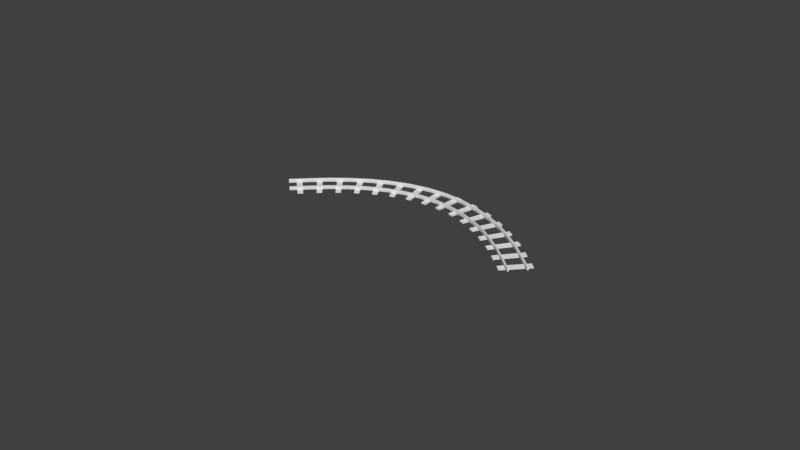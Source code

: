# Source: Track2.blend  (saved by Blender 2.78.0; exported with 4.5.12 LTS)
import bpy
from mathutils import Matrix  # noqa: F401  (used for matrix-valued properties, if any)

bpy.ops.wm.read_factory_settings(use_empty=True)
scene = bpy.context.scene
scene.name = 'Scene'

# ---- collections
col_collection_1 = bpy.data.collections.new('Collection 1'); scene.collection.children.link(col_collection_1)

# ---- world
world_world = bpy.data.worlds.new('World'); scene.world = world_world
world_world.color = (0.05088, 0.05088, 0.05088)
world_world.use_sun_shadow = False
world_world.sun_shadow_jitter_overblur = 0.0
world_world.cycles.sampling_method = 'MANUAL'

# ---- meshes
me_cube_005 = bpy.data.meshes.new('Cube.005')
me_cube_005.from_pydata([(-0.3459, 0.2251, 0.1561), (-0.3507, -0.1185, 0.1561), (-0.3426, -0.1654, 0.1962), (0.4435, 0.1782, 0.1962), (0.3898, -0.1135, 0.1561), (0.4373, -0.1425, 0.1561), (0.4161, -0.1135, 0.1962), (0.3878, 0.2541, 0.1561), (0.4141, 0.2541, 0.1962), (-0.4229, 0.1782, 0.1561), (-0.3935, 0.2541, 0.1561), (-0.3983, -0.08946, 0.1561), (-0.9024, -0.3095, 0.0099), (-0.9024, -0.3095, 0.1733), (-0.9024, 0.3095, 0.0099), (-0.9024, 0.3095, 0.157), (0.9024, -0.3095, 0.0099), (0.9024, -0.3095, 0.1733), (0.9024, 0.3095, 0.0099), (0.9024, 0.3095, 0.157), (-0.9024, 0.0, 0.1734), (0.9024, 0.0, 0.1734), (-0.9024, 0.1547, 0.1406), (0.9024, -0.1547, 0.1406), (-0.9024, -0.1547, 0.1406), (0.9024, 0.1547, 0.1406), (0.5572, 1.013, 0.5381), (0.5572, -1.118, 0.5381), (0.4603, 1.013, 0.2621), (0.4603, -1.118, 0.2621), (0.5572, -1.118, 0.2621), (0.5572, 1.013, 0.2621), (0.4745, -1.118, 0.1455), (0.4745, 1.013, 0.1455), (0.4745, -1.118, 0.2621), (0.5429, -1.118, 0.2621), (0.5429, -1.118, 0.1455), (0.5429, 1.013, 0.1455), (0.5429, 1.013, 0.2621), (0.4745, 1.013, 0.2621), (-0.5405, 1.013, 0.5381), (-0.5405, -1.118, 0.5381), (-0.4435, 1.013, 0.4984), (-0.4435, -1.118, 0.4984), (-0.5405, 1.013, 0.2621), (-0.5405, -1.118, 0.2621), (-0.4435, -1.118, 0.2621), (-0.4435, 1.013, 0.2621), (-0.5262, -1.118, 0.1455), (-0.5262, 1.013, 0.1455), (-0.5262, -1.118, 0.2621), (-0.4578, -1.118, 0.2621), (-0.4578, -1.118, 0.1455), (-0.4578, 1.013, 0.1455), (-0.4578, 1.013, 0.2621), (-0.5262, 1.013, 0.2621), (0.4373, -0.2364, 0.1561), (0.3898, -0.2654, 0.1561), (0.3604, -0.1894, 0.1561), (0.4161, -0.2654, 0.1962), (0.3685, -0.2364, 0.1962), (0.3685, -0.1425, 0.1962), (0.4454, -0.1894, 0.1962), (0.4029, -0.1894, 0.2209), (0.4354, 0.1313, 0.1561), (0.3878, 0.1023, 0.1561), (0.3585, 0.1782, 0.1561), (0.4354, 0.2251, 0.1561), (0.4141, 0.1023, 0.1962), (0.3666, 0.1313, 0.1962), (0.3666, 0.2251, 0.1962), (0.401, 0.1782, 0.2209), (-0.3459, 0.1313, 0.1561), (-0.3935, 0.1023, 0.1561), (-0.3672, 0.1023, 0.1962), (-0.4147, 0.1313, 0.1962), (-0.4147, 0.2251, 0.1962), (-0.3672, 0.2541, 0.1962), (-0.3378, 0.1782, 0.1962), (-0.3803, 0.1782, 0.2209), (-0.3507, -0.2123, 0.1561), (-0.3983, -0.2413, 0.1561), (-0.4277, -0.1654, 0.1561), (-0.372, -0.2413, 0.1962), (-0.4195, -0.2123, 0.1962), (-0.4195, -0.1185, 0.1962), (-0.372, -0.08946, 0.1962), (-0.3851, -0.1654, 0.2209), (-0.4572, -1.118, 0.5381), (-0.4572, 1.013, 0.5381), (0.4603, 1.013, 0.4874), (0.4737, -1.118, 0.5381), (0.4737, 1.013, 0.5381), (0.4603, -1.118, 0.4874)], [], [(0, 77, 78), (1, 86, 2), (5, 6, 62), (67, 8, 3), (4, 58, 61), (5, 4, 6), (4, 61, 6), (7, 66, 70), (67, 7, 8), (7, 70, 8), (10, 9, 76), (0, 10, 77), (10, 76, 77), (11, 82, 85), (1, 11, 86), (11, 85, 86), (14, 15, 19, 18), (16, 17, 13, 12), (14, 18, 16, 12), (23, 24, 13, 17), (18, 19, 25, 21, 23, 17, 16), (14, 12, 13, 24, 20, 22, 15), (25, 22, 20, 21), (19, 15, 22, 25), (21, 20, 24, 23), (30, 31, 26, 27), (92, 90, 93, 91), (36, 37, 38, 35), (33, 32, 34, 39), (28, 39, 34, 29), (30, 35, 38, 31), (44, 45, 41, 40), (45, 46, 43, 88, 41), (88, 43, 42, 89), (47, 44, 40, 89, 42), (88, 89, 40, 41), (52, 53, 54, 51), (49, 48, 50, 55), (44, 55, 50, 45), (46, 51, 54, 47), (56, 5, 62), (57, 56, 59), (58, 57, 60), (56, 62, 59), (57, 59, 60), (58, 60, 61), (59, 62, 63), (60, 59, 63), (61, 60, 63), (6, 61, 63), (62, 6, 63), (64, 67, 3), (65, 64, 68), (66, 65, 69), (64, 3, 68), (65, 68, 69), (66, 69, 70), (68, 3, 71), (69, 68, 71), (70, 69, 71), (8, 70, 71), (3, 8, 71), (72, 0, 78), (73, 72, 74), (9, 73, 75), (72, 78, 74), (73, 74, 75), (9, 75, 76), (74, 78, 79), (75, 74, 79), (76, 75, 79), (77, 76, 79), (78, 77, 79), (80, 1, 2), (81, 80, 83), (82, 81, 84), (80, 2, 83), (81, 83, 84), (82, 84, 85), (83, 2, 87), (84, 83, 87), (85, 84, 87), (86, 85, 87), (2, 86, 87), (46, 47, 42, 43), (27, 26, 92, 91), (31, 28, 90, 92, 26), (29, 30, 27, 91, 93), (28, 29, 93, 90)])
_ca = me_cube_005.color_attributes.new('Col', 'BYTE_COLOR', 'CORNER')
_ca.data.foreach_set('color', [0.107, 0.09306, 0.08438, 1.0, 0.107, 0.09306, 0.08438, 1.0, 0.107, 0.09306, 0.08438, 1.0, 0.107, 0.09306, 0.08438, 1.0, 0.107, 0.09306, 0.08438, 1.0, 0.107, 0.09306, 0.08438, 1.0, 0.107, 0.09306, 0.08438, 1.0, 0.107, 0.09306, 0.08438, 1.0, 0.107, 0.09306, 0.08438, 1.0, 0.107, 0.09306, 0.08438, 1.0, 0.107, 0.09306, 0.08438, 1.0, 0.107, 0.09306, 0.08438, 1.0, 0.107, 0.09306, 0.08438, 1.0, 0.107, 0.09306, 0.08438, 1.0, 0.107, 0.09306, 0.08438, 1.0, 0.107, 0.09306, 0.08438, 1.0, 0.107, 0.09306, 0.08438, 1.0, 0.107, 0.09306, 0.08438, 1.0, 0.107, 0.09306, 0.08438, 1.0, 0.107, 0.09306, 0.08438, 1.0, 0.107, 0.09306, 0.08438, 1.0, 0.107, 0.09306, 0.08438, 1.0, 0.107, 0.09306, 0.08438, 1.0, 0.107, 0.09306, 0.08438, 1.0, 0.107, 0.09306, 0.08438, 1.0, 0.107, 0.09306, 0.08438, 1.0, 0.107, 0.09306, 0.08438, 1.0, 0.107, 0.09306, 0.08438, 1.0, 0.107, 0.09306, 0.08438, 1.0, 0.107, 0.09306, 0.08438, 1.0, 0.107, 0.09306, 0.08438, 1.0, 0.107, 0.09306, 0.08438, 1.0, 0.107, 0.09306, 0.08438, 1.0, 0.107, 0.09306, 0.08438, 1.0, 0.107, 0.09306, 0.08438, 1.0, 0.107, 0.09306, 0.08438, 1.0, 0.107, 0.09306, 0.08438, 1.0, 0.107, 0.09306, 0.08438, 1.0, 0.107, 0.09306, 0.08438, 1.0, 0.107, 0.09306, 0.08438, 1.0, 0.107, 0.09306, 0.08438, 1.0, 0.107, 0.09306, 0.08438, 1.0, 0.107, 0.09306, 0.08438, 1.0, 0.107, 0.09306, 0.08438, 1.0, 0.107, 0.09306, 0.08438, 1.0, 0.107, 0.09306, 0.08438, 1.0, 0.107, 0.09306, 0.08438, 1.0, 0.107, 0.09306, 0.08438, 1.0, 0.1413, 0.06125, 0.02519, 1.0, 0.1413, 0.06125, 0.02519, 1.0, 0.1413, 0.06125, 0.02519, 1.0, 0.1413, 0.06125, 0.02519, 1.0, 0.1413, 0.06125, 0.02519, 1.0, 0.1413, 0.06125, 0.02519, 1.0, 0.1413, 0.06125, 0.02519, 1.0, 0.1413, 0.06125, 0.02519, 1.0, 1.0, 1.0, 1.0, 1.0, 1.0, 1.0, 1.0, 1.0, 1.0, 1.0, 1.0, 1.0, 1.0, 1.0, 1.0, 1.0, 0.1413, 0.06125, 0.02519, 1.0, 0.1413, 0.06125, 0.02519, 1.0, 0.1413, 0.06125, 0.02519, 1.0, 0.1413, 0.06125, 0.02519, 1.0, 0.1413, 0.06125, 0.02519, 1.0, 0.1413, 0.06125, 0.02519, 1.0, 0.1413, 0.06125, 0.02519, 1.0, 0.1413, 0.06125, 0.02519, 1.0, 0.1413, 0.06125, 0.02519, 1.0, 0.1413, 0.06125, 0.02519, 1.0, 0.1413, 0.06125, 0.02519, 1.0, 0.1413, 0.06125, 0.02519, 1.0, 0.1413, 0.06125, 0.02519, 1.0, 0.1413, 0.06125, 0.02519, 1.0, 0.1413, 0.06125, 0.02519, 1.0, 0.1413, 0.06125, 0.02519, 1.0, 0.1413, 0.06125, 0.02519, 1.0, 0.1413, 0.06125, 0.02519, 1.0, 0.1413, 0.06125, 0.02519, 1.0, 0.1413, 0.06125, 0.02519, 1.0, 0.1413, 0.06125, 0.02519, 1.0, 0.1413, 0.06125, 0.02519, 1.0, 0.1413, 0.06125, 0.02519, 1.0, 0.1413, 0.06125, 0.02519, 1.0, 0.1413, 0.06125, 0.02519, 1.0, 0.1413, 0.06125, 0.02519, 1.0, 0.1413, 0.06125, 0.02519, 1.0, 0.1413, 0.06125, 0.02519, 1.0, 0.1413, 0.06125, 0.02519, 1.0, 0.1413, 0.06125, 0.02519, 1.0, 0.1095, 0.1248, 0.1413, 1.0, 0.1845, 0.2159, 0.2423, 1.0, 0.159, 0.1845, 0.2086, 1.0, 0.1095, 0.1248, 0.1413, 1.0, 0.107, 0.09759, 0.0999, 1.0, 0.107, 0.09759, 0.0999, 1.0, 0.1095, 0.1248, 0.1413, 1.0, 0.1095, 0.1248, 0.1413, 1.0, 0.1095, 0.1248, 0.1413, 1.0, 0.1559, 0.1683, 0.1812, 1.0, 0.1779, 0.2051, 0.2307, 1.0, 0.1095, 0.1248, 0.1413, 1.0, 0.1095, 0.1248, 0.1413, 1.0, 0.1095, 0.1248, 0.1413, 1.0, 0.1095, 0.1248, 0.1413, 1.0, 0.1095, 0.1248, 0.1413, 1.0, 1.0, 1.0, 1.0, 1.0, 1.0, 1.0, 1.0, 1.0, 1.0, 1.0, 1.0, 1.0, 1.0, 1.0, 1.0, 1.0, 1.0, 1.0, 1.0, 1.0, 1.0, 1.0, 1.0, 1.0, 1.0, 1.0, 1.0, 1.0, 1.0, 1.0, 1.0, 1.0, 0.1095, 0.1248, 0.1413, 1.0, 0.1095, 0.1248, 0.1413, 1.0, 0.1095, 0.1248, 0.1413, 1.0, 0.1095, 0.1248, 0.1413, 1.0, 0.1095, 0.1248, 0.1413, 1.0, 0.1095, 0.1248, 0.1413, 1.0, 0.1095, 0.1248, 0.1413, 1.0, 0.1095, 0.1248, 0.1413, 1.0, 0.1095, 0.1248, 0.1413, 1.0, 0.1095, 0.1248, 0.1413, 1.0, 0.1095, 0.1248, 0.1413, 1.0, 0.107, 0.09759, 0.0999, 1.0, 0.1095, 0.1248, 0.1413, 1.0, 0.107, 0.09759, 0.0999, 1.0, 0.107, 0.09759, 0.0999, 1.0, 0.107, 0.09759, 0.0999, 1.0, 0.107, 0.09759, 0.0999, 1.0, 0.107, 0.09759, 0.0999, 1.0, 0.1095, 0.1248, 0.1413, 1.0, 0.1095, 0.1248, 0.1413, 1.0, 0.1095, 0.1248, 0.1413, 1.0, 0.1095, 0.1248, 0.1413, 1.0, 0.1095, 0.1248, 0.1413, 1.0, 0.1095, 0.1248, 0.1413, 1.0, 0.1095, 0.1248, 0.1413, 1.0, 0.1095, 0.1248, 0.1413, 1.0, 0.1095, 0.1248, 0.1413, 1.0, 0.1095, 0.1248, 0.1413, 1.0, 0.1095, 0.1248, 0.1413, 1.0, 0.1095, 0.1248, 0.1413, 1.0, 1.0, 1.0, 1.0, 1.0, 1.0, 1.0, 1.0, 1.0, 1.0, 1.0, 1.0, 1.0, 1.0, 1.0, 1.0, 1.0, 1.0, 1.0, 1.0, 1.0, 1.0, 1.0, 1.0, 1.0, 1.0, 1.0, 1.0, 1.0, 1.0, 1.0, 1.0, 1.0, 1.0, 1.0, 1.0, 1.0, 1.0, 1.0, 1.0, 1.0, 1.0, 1.0, 1.0, 1.0, 0.107, 0.09306, 0.08438, 1.0, 0.107, 0.09306, 0.08438, 1.0, 0.107, 0.09306, 0.08438, 1.0, 0.107, 0.09306, 0.08438, 1.0, 0.107, 0.09306, 0.08438, 1.0, 0.107, 0.09306, 0.08438, 1.0, 0.107, 0.09306, 0.08438, 1.0, 0.107, 0.09306, 0.08438, 1.0, 0.107, 0.09306, 0.08438, 1.0, 0.107, 0.09306, 0.08438, 1.0, 0.107, 0.09306, 0.08438, 1.0, 0.107, 0.09306, 0.08438, 1.0, 0.107, 0.09306, 0.08438, 1.0, 0.107, 0.09306, 0.08438, 1.0, 0.107, 0.09306, 0.08438, 1.0, 0.107, 0.09306, 0.08438, 1.0, 0.107, 0.09306, 0.08438, 1.0, 0.107, 0.09306, 0.08438, 1.0, 0.107, 0.09306, 0.08438, 1.0, 0.107, 0.09306, 0.08438, 1.0, 0.107, 0.09306, 0.08438, 1.0, 0.107, 0.09306, 0.08438, 1.0, 0.107, 0.09306, 0.08438, 1.0, 0.107, 0.09306, 0.08438, 1.0, 0.107, 0.09306, 0.08438, 1.0, 0.107, 0.09306, 0.08438, 1.0, 0.107, 0.09306, 0.08438, 1.0, 0.107, 0.09306, 0.08438, 1.0, 0.107, 0.09306, 0.08438, 1.0, 0.107, 0.09306, 0.08438, 1.0, 1.0, 1.0, 1.0, 1.0, 1.0, 1.0, 1.0, 1.0, 1.0, 1.0, 1.0, 1.0, 0.107, 0.09306, 0.08438, 1.0, 0.107, 0.09306, 0.08438, 1.0, 0.107, 0.09306, 0.08438, 1.0, 0.107, 0.09306, 0.08438, 1.0, 0.107, 0.09306, 0.08438, 1.0, 0.107, 0.09306, 0.08438, 1.0, 0.107, 0.09306, 0.08438, 1.0, 0.107, 0.09306, 0.08438, 1.0, 0.107, 0.09306, 0.08438, 1.0, 0.107, 0.09306, 0.08438, 1.0, 0.107, 0.09306, 0.08438, 1.0, 0.107, 0.09306, 0.08438, 1.0, 0.107, 0.09306, 0.08438, 1.0, 0.107, 0.09306, 0.08438, 1.0, 0.107, 0.09306, 0.08438, 1.0, 0.107, 0.09306, 0.08438, 1.0, 0.107, 0.09306, 0.08438, 1.0, 0.107, 0.09306, 0.08438, 1.0, 0.107, 0.09306, 0.08438, 1.0, 0.107, 0.09306, 0.08438, 1.0, 0.107, 0.09306, 0.08438, 1.0, 0.107, 0.09306, 0.08438, 1.0, 0.107, 0.09306, 0.08438, 1.0, 0.107, 0.09306, 0.08438, 1.0, 0.107, 0.09306, 0.08438, 1.0, 0.107, 0.09306, 0.08438, 1.0, 0.107, 0.09306, 0.08438, 1.0, 0.107, 0.09306, 0.08438, 1.0, 0.107, 0.09306, 0.08438, 1.0, 0.107, 0.09306, 0.08438, 1.0, 1.0, 1.0, 1.0, 1.0, 1.0, 1.0, 1.0, 1.0, 1.0, 1.0, 1.0, 1.0, 0.107, 0.09306, 0.08438, 1.0, 0.107, 0.09306, 0.08438, 1.0, 0.107, 0.09306, 0.08438, 1.0, 0.107, 0.09306, 0.08438, 1.0, 0.107, 0.09306, 0.08438, 1.0, 0.107, 0.09306, 0.08438, 1.0, 0.107, 0.09306, 0.08438, 1.0, 0.107, 0.09306, 0.08438, 1.0, 0.107, 0.09306, 0.08438, 1.0, 0.107, 0.09306, 0.08438, 1.0, 0.107, 0.09306, 0.08438, 1.0, 0.107, 0.09306, 0.08438, 1.0, 1.0, 1.0, 1.0, 1.0, 1.0, 1.0, 1.0, 1.0, 1.0, 1.0, 1.0, 1.0, 0.107, 0.09306, 0.08438, 1.0, 0.107, 0.09306, 0.08438, 1.0, 0.107, 0.09306, 0.08438, 1.0, 0.107, 0.09306, 0.08438, 1.0, 0.107, 0.09306, 0.08438, 1.0, 0.107, 0.09306, 0.08438, 1.0, 0.107, 0.09306, 0.08438, 1.0, 0.107, 0.09306, 0.08438, 1.0, 0.107, 0.09306, 0.08438, 1.0, 0.107, 0.09306, 0.08438, 1.0, 0.107, 0.09306, 0.08438, 1.0, 0.107, 0.09306, 0.08438, 1.0, 0.107, 0.09306, 0.08438, 1.0, 0.107, 0.09306, 0.08438, 1.0, 0.107, 0.09306, 0.08438, 1.0, 1.0, 1.0, 1.0, 1.0, 1.0, 1.0, 1.0, 1.0, 1.0, 1.0, 1.0, 1.0, 0.107, 0.09306, 0.08438, 1.0, 0.107, 0.09306, 0.08438, 1.0, 0.107, 0.09306, 0.08438, 1.0, 0.107, 0.09306, 0.08438, 1.0, 0.107, 0.09306, 0.08438, 1.0, 0.107, 0.09306, 0.08438, 1.0, 0.107, 0.09306, 0.08438, 1.0, 0.107, 0.09306, 0.08438, 1.0, 0.107, 0.09306, 0.08438, 1.0, 0.107, 0.09306, 0.08438, 1.0, 0.107, 0.09306, 0.08438, 1.0, 0.107, 0.09306, 0.08438, 1.0, 1.0, 1.0, 1.0, 1.0, 1.0, 1.0, 1.0, 1.0, 1.0, 1.0, 1.0, 1.0, 0.107, 0.09306, 0.08438, 1.0, 0.107, 0.09306, 0.08438, 1.0, 0.107, 0.09306, 0.08438, 1.0, 0.107, 0.09306, 0.08438, 1.0, 0.107, 0.09306, 0.08438, 1.0, 0.107, 0.09306, 0.08438, 1.0, 0.107, 0.09306, 0.08438, 1.0, 0.107, 0.09306, 0.08438, 1.0, 0.107, 0.09306, 0.08438, 1.0, 0.107, 0.09306, 0.08438, 1.0, 0.107, 0.09306, 0.08438, 1.0, 0.107, 0.09306, 0.08438, 1.0, 0.107, 0.09306, 0.08438, 1.0, 0.107, 0.09306, 0.08438, 1.0, 0.107, 0.09306, 0.08438, 1.0, 0.1095, 0.1248, 0.1413, 1.0, 0.1095, 0.1248, 0.1413, 1.0, 0.1095, 0.1248, 0.1413, 1.0, 0.1095, 0.1248, 0.1413, 1.0, 0.1095, 0.1248, 0.1413, 1.0, 0.1095, 0.1248, 0.1413, 1.0, 0.1095, 0.1248, 0.1413, 1.0, 0.1095, 0.1248, 0.1413, 1.0, 0.107, 0.09759, 0.0999, 1.0, 0.107, 0.09759, 0.0999, 1.0, 0.107, 0.09759, 0.0999, 1.0, 0.107, 0.09759, 0.0999, 1.0, 0.107, 0.09759, 0.0999, 1.0, 0.1095, 0.1248, 0.1413, 1.0, 0.1095, 0.1248, 0.1413, 1.0, 0.1095, 0.1248, 0.1413, 1.0, 0.1095, 0.1248, 0.1413, 1.0, 0.1095, 0.1248, 0.1413, 1.0, 0.1095, 0.1248, 0.1413, 1.0, 0.1095, 0.1248, 0.1413, 1.0, 0.1095, 0.1248, 0.1413, 1.0, 0.1095, 0.1248, 0.1413, 1.0])
me_cube_005.use_remesh_preserve_volume = False
me_cube_005.use_remesh_preserve_attributes = False
me_cube_005.use_mirror_vertex_groups = False
me_cube_005.update()

# ---- curves / text
cu_beziercurve = bpy.data.curves.new('BezierCurve', 'CURVE')
cu_beziercurve.dimensions = '3D'
_sp = cu_beziercurve.splines.new('BEZIER'); _sp.bezier_points.add(1)
_sp.bezier_points.foreach_set('co', [-1.0, 0.0, 0.0, 1.0, 0.0, 0.0])
_sp.bezier_points.foreach_set('handle_left', [-1.485, -0.5144, 0.0, 0.1079, 0.8406, 0.0])
_sp.bezier_points.foreach_set('handle_right', [-0.5708, 0.4551, 0.0, 1.841, -0.7926, 0.0])
for _p, _l, _r in zip(_sp.bezier_points, ['ALIGNED', 'ALIGNED'], ['ALIGNED', 'ALIGNED']): _p.handle_left_type = _l; _p.handle_right_type = _r
_sp.order_u = 0
_sp.order_v = 0
cu_beziercurve.use_path = True
cu_beziercurve.use_path_clamp = True
cu_beziercurve.bevel_resolution = 0
cu_beziercurve.fill_mode = 'HALF'

# ---- objects
ob_beziercurve = bpy.data.objects.new('BezierCurve', cu_beziercurve)
ob_cube_000 = bpy.data.objects.new('Cube.000', me_cube_005)

# ---- transforms, parenting, visibility, modifiers, constraints
ob_beziercurve.location = (0.0, 0.0, 0.0)
ob_beziercurve.scale = (14.04, 14.04, 14.04)
ob_beziercurve.lineart.crease_threshold = 0.0
ob_cube_000.location = (0.0, 0.0, 0.0)
ob_cube_000.rotation_euler = (-0.0, 1.571, 0.0)
ob_cube_000.scale = (1.877, 1.0, 1.0)
ob_cube_000.lineart.crease_threshold = 0.0
_m = ob_cube_000.modifiers.new('Array', 'ARRAY')
_m.count = 16
_m.constant_offset_displace = (0.0, 0.0, 0.0)
_m.relative_offset_displace = (0.0, 1.0, 0.0)
_m = ob_cube_000.modifiers.new('Curve', 'CURVE')
_m.object = ob_beziercurve
_m.deform_axis = 'POS_Y'

# ---- collection membership
col_collection_1.objects.link(ob_beziercurve)
col_collection_1.objects.link(ob_cube_000)

# ---- scene / render settings (as saved in the file)
scene.frame_start = 1; scene.frame_end = 250; scene.frame_set(1)
scene.render.engine = 'BLENDER_EEVEE_NEXT'
scene.render.resolution_percentage = 50
scene.render.dither_intensity = 0.0
scene.cycles.use_denoising = False
scene.cycles.samples = 128
scene.cycles.sampling_pattern = 'TABULATED_SOBOL'
scene.cycles.light_sampling_threshold = 0.0
scene.cycles.use_adaptive_sampling = False
scene.cycles.use_light_tree = False
scene.cycles.blur_glossy = 0.0
scene.cycles.sample_clamp_indirect = 0.0
scene.view_settings.view_transform = 'Standard'
bpy.context.view_layer.update()

# ---- added for rendering (the .blend has no active camera and no usable light): camera, sun
cam_auto = bpy.data.cameras.new('AutoCamera')
cam_auto.lens = 50.0
cam_auto.sensor_width = 36.0
cam_auto.clip_end = 1116.92
ob_auto_camera = bpy.data.objects.new('AutoCamera', cam_auto)
scene.collection.objects.link(ob_auto_camera)
ob_auto_camera.location = (63.6423, -76.3707, 50.9138)
ob_auto_camera.rotation_euler = (1.09748, -7.21219e-08, 0.694738)
scene.camera = ob_auto_camera
light_auto_sun = bpy.data.lights.new('AutoSun', 'SUN')
light_auto_sun.energy = 3.0
light_auto_sun.angle = 0.0523599
ob_auto_sun = bpy.data.objects.new('AutoSun', light_auto_sun)
scene.collection.objects.link(ob_auto_sun)
ob_auto_sun.rotation_euler = (0.872665, 0.174533, 0.523599)
bpy.context.view_layer.update()
